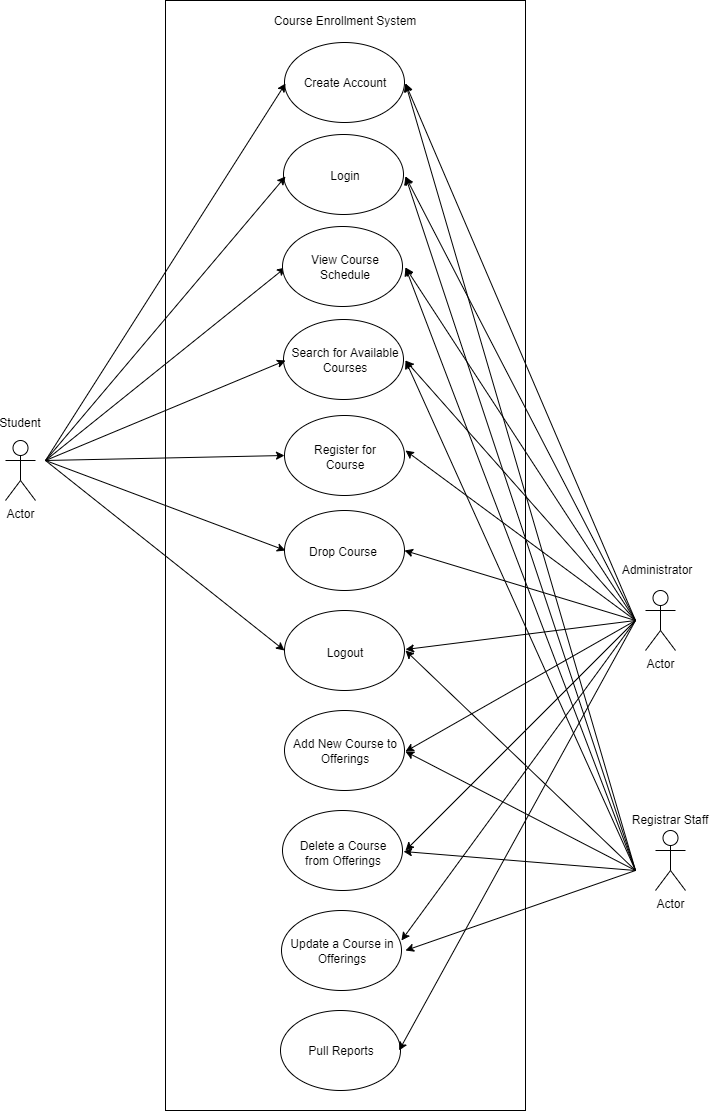

The diagram above was exported from draw.io. Its source (the exported page's mxGraphModel, read from the mxfile embedded in the PNG):
<mxGraphModel dx="1887" dy="1253" grid="1" gridSize="10" guides="1" tooltips="1" connect="1" arrows="1" fold="1" page="1" pageScale="1" pageWidth="1950" pageHeight="3500" math="0" shadow="0">
  <root>
    <mxCell id="0" />
    <mxCell id="1" parent="0" />
    <mxCell id="yBN43Sy69w3VJmx_Aqh6-1" value="" style="rounded=0;whiteSpace=wrap;html=1;fillColor=#FFFFFF;" vertex="1" parent="1">
      <mxGeometry x="205" y="40" width="360" height="1110" as="geometry" />
    </mxCell>
    <mxCell id="yBN43Sy69w3VJmx_Aqh6-2" value="Course Enrollment System" style="text;html=1;strokeColor=none;fillColor=none;align=center;verticalAlign=middle;whiteSpace=wrap;rounded=0;" vertex="1" parent="1">
      <mxGeometry x="275" y="51" width="220" height="20" as="geometry" />
    </mxCell>
    <mxCell id="yBN43Sy69w3VJmx_Aqh6-3" value="" style="ellipse;whiteSpace=wrap;html=1;" vertex="1" parent="1">
      <mxGeometry x="323" y="174" width="120" height="80" as="geometry" />
    </mxCell>
    <mxCell id="yBN43Sy69w3VJmx_Aqh6-4" value="Login" style="text;html=1;strokeColor=none;fillColor=none;align=center;verticalAlign=middle;whiteSpace=wrap;rounded=0;" vertex="1" parent="1">
      <mxGeometry x="325" y="191" width="120" height="50" as="geometry" />
    </mxCell>
    <mxCell id="yBN43Sy69w3VJmx_Aqh6-5" value="" style="ellipse;whiteSpace=wrap;html=1;" vertex="1" parent="1">
      <mxGeometry x="323" y="359" width="120" height="80" as="geometry" />
    </mxCell>
    <mxCell id="yBN43Sy69w3VJmx_Aqh6-6" value="Search for Available Courses" style="text;html=1;strokeColor=none;fillColor=none;align=center;verticalAlign=middle;whiteSpace=wrap;rounded=0;" vertex="1" parent="1">
      <mxGeometry x="325" y="375" width="120" height="50" as="geometry" />
    </mxCell>
    <mxCell id="yBN43Sy69w3VJmx_Aqh6-7" value="" style="ellipse;whiteSpace=wrap;html=1;" vertex="1" parent="1">
      <mxGeometry x="324" y="455" width="120" height="80" as="geometry" />
    </mxCell>
    <mxCell id="yBN43Sy69w3VJmx_Aqh6-8" value="Register for Course" style="text;html=1;strokeColor=none;fillColor=none;align=center;verticalAlign=middle;whiteSpace=wrap;rounded=0;" vertex="1" parent="1">
      <mxGeometry x="335" y="472" width="100" height="50" as="geometry" />
    </mxCell>
    <mxCell id="yBN43Sy69w3VJmx_Aqh6-9" value="" style="ellipse;whiteSpace=wrap;html=1;" vertex="1" parent="1">
      <mxGeometry x="324" y="550" width="120" height="80" as="geometry" />
    </mxCell>
    <mxCell id="yBN43Sy69w3VJmx_Aqh6-10" value="Drop Course" style="text;html=1;strokeColor=none;fillColor=none;align=center;verticalAlign=middle;whiteSpace=wrap;rounded=0;" vertex="1" parent="1">
      <mxGeometry x="333" y="567" width="100" height="50" as="geometry" />
    </mxCell>
    <mxCell id="yBN43Sy69w3VJmx_Aqh6-11" value="" style="ellipse;whiteSpace=wrap;html=1;" vertex="1" parent="1">
      <mxGeometry x="324" y="650" width="120" height="80" as="geometry" />
    </mxCell>
    <mxCell id="yBN43Sy69w3VJmx_Aqh6-12" value="Logout" style="text;html=1;strokeColor=none;fillColor=none;align=center;verticalAlign=middle;whiteSpace=wrap;rounded=0;" vertex="1" parent="1">
      <mxGeometry x="335" y="668" width="100" height="50" as="geometry" />
    </mxCell>
    <mxCell id="yBN43Sy69w3VJmx_Aqh6-13" value="Actor" style="shape=umlActor;verticalLabelPosition=bottom;labelBackgroundColor=#ffffff;verticalAlign=top;html=1;fillColor=#FFFFFF;" vertex="1" parent="1">
      <mxGeometry x="45" y="480" width="30" height="60" as="geometry" />
    </mxCell>
    <mxCell id="yBN43Sy69w3VJmx_Aqh6-14" value="Actor" style="shape=umlActor;verticalLabelPosition=bottom;labelBackgroundColor=#ffffff;verticalAlign=top;html=1;outlineConnect=0;fillColor=#FFFFFF;" vertex="1" parent="1">
      <mxGeometry x="685" y="630" width="30" height="60" as="geometry" />
    </mxCell>
    <mxCell id="yBN43Sy69w3VJmx_Aqh6-15" value="Actor" style="shape=umlActor;verticalLabelPosition=bottom;labelBackgroundColor=#ffffff;verticalAlign=top;html=1;outlineConnect=0;fillColor=#FFFFFF;" vertex="1" parent="1">
      <mxGeometry x="695" y="870" width="30" height="60" as="geometry" />
    </mxCell>
    <mxCell id="yBN43Sy69w3VJmx_Aqh6-16" value="" style="ellipse;whiteSpace=wrap;html=1;" vertex="1" parent="1">
      <mxGeometry x="324" y="750" width="120" height="80" as="geometry" />
    </mxCell>
    <mxCell id="yBN43Sy69w3VJmx_Aqh6-17" value="Add New Course to Offerings" style="text;html=1;strokeColor=none;fillColor=none;align=center;verticalAlign=middle;whiteSpace=wrap;rounded=0;" vertex="1" parent="1">
      <mxGeometry x="325" y="766" width="120" height="50" as="geometry" />
    </mxCell>
    <mxCell id="yBN43Sy69w3VJmx_Aqh6-18" value="" style="ellipse;whiteSpace=wrap;html=1;" vertex="1" parent="1">
      <mxGeometry x="322" y="850" width="120" height="80" as="geometry" />
    </mxCell>
    <mxCell id="yBN43Sy69w3VJmx_Aqh6-19" value="Delete a Course from Offerings" style="text;html=1;strokeColor=none;fillColor=none;align=center;verticalAlign=middle;whiteSpace=wrap;rounded=0;" vertex="1" parent="1">
      <mxGeometry x="333" y="868" width="100" height="50" as="geometry" />
    </mxCell>
    <mxCell id="yBN43Sy69w3VJmx_Aqh6-20" value="" style="ellipse;whiteSpace=wrap;html=1;" vertex="1" parent="1">
      <mxGeometry x="321" y="950" width="120" height="80" as="geometry" />
    </mxCell>
    <mxCell id="yBN43Sy69w3VJmx_Aqh6-21" value="Update a Course in Offerings" style="text;html=1;strokeColor=none;fillColor=none;align=center;verticalAlign=middle;whiteSpace=wrap;rounded=0;" vertex="1" parent="1">
      <mxGeometry x="312" y="966" width="140" height="50" as="geometry" />
    </mxCell>
    <mxCell id="yBN43Sy69w3VJmx_Aqh6-22" value="" style="ellipse;whiteSpace=wrap;html=1;" vertex="1" parent="1">
      <mxGeometry x="320" y="1050" width="120" height="80" as="geometry" />
    </mxCell>
    <mxCell id="yBN43Sy69w3VJmx_Aqh6-23" value="Pull Reports" style="text;html=1;strokeColor=none;fillColor=none;align=center;verticalAlign=middle;whiteSpace=wrap;rounded=0;" vertex="1" parent="1">
      <mxGeometry x="318" y="1066" width="126" height="50" as="geometry" />
    </mxCell>
    <mxCell id="yBN43Sy69w3VJmx_Aqh6-24" value="Administrator" style="text;html=1;strokeColor=none;fillColor=none;align=center;verticalAlign=middle;whiteSpace=wrap;rounded=0;" vertex="1" parent="1">
      <mxGeometry x="647" y="600" width="100" height="20" as="geometry" />
    </mxCell>
    <mxCell id="yBN43Sy69w3VJmx_Aqh6-25" value="Student" style="text;html=1;strokeColor=none;fillColor=none;align=center;verticalAlign=middle;whiteSpace=wrap;rounded=0;" vertex="1" parent="1">
      <mxGeometry x="40" y="453" width="40" height="20" as="geometry" />
    </mxCell>
    <mxCell id="yBN43Sy69w3VJmx_Aqh6-26" value="Registrar Staff" style="text;html=1;strokeColor=none;fillColor=none;align=center;verticalAlign=middle;whiteSpace=wrap;rounded=0;" vertex="1" parent="1">
      <mxGeometry x="660" y="850" width="100" height="20" as="geometry" />
    </mxCell>
    <mxCell id="yBN43Sy69w3VJmx_Aqh6-27" value="" style="endArrow=classic;html=1;entryX=0;entryY=0.5;entryDx=0;entryDy=0;" edge="1" parent="1" target="yBN43Sy69w3VJmx_Aqh6-41">
      <mxGeometry width="50" height="50" relative="1" as="geometry">
        <mxPoint x="85" y="500" as="sourcePoint" />
        <mxPoint x="325" y="281" as="targetPoint" />
      </mxGeometry>
    </mxCell>
    <mxCell id="yBN43Sy69w3VJmx_Aqh6-28" value="" style="endArrow=classic;html=1;" edge="1" parent="1">
      <mxGeometry width="50" height="50" relative="1" as="geometry">
        <mxPoint x="85" y="500" as="sourcePoint" />
        <mxPoint x="325" y="400" as="targetPoint" />
      </mxGeometry>
    </mxCell>
    <mxCell id="yBN43Sy69w3VJmx_Aqh6-29" value="" style="endArrow=classic;html=1;entryX=0;entryY=0.5;entryDx=0;entryDy=0;" edge="1" parent="1" target="yBN43Sy69w3VJmx_Aqh6-7">
      <mxGeometry width="50" height="50" relative="1" as="geometry">
        <mxPoint x="85" y="500" as="sourcePoint" />
        <mxPoint x="155" y="570" as="targetPoint" />
      </mxGeometry>
    </mxCell>
    <mxCell id="yBN43Sy69w3VJmx_Aqh6-30" value="" style="endArrow=classic;html=1;" edge="1" parent="1">
      <mxGeometry width="50" height="50" relative="1" as="geometry">
        <mxPoint x="675" y="660" as="sourcePoint" />
        <mxPoint x="445" y="490" as="targetPoint" />
      </mxGeometry>
    </mxCell>
    <mxCell id="yBN43Sy69w3VJmx_Aqh6-31" value="" style="endArrow=classic;html=1;" edge="1" parent="1">
      <mxGeometry width="50" height="50" relative="1" as="geometry">
        <mxPoint x="85" y="500" as="sourcePoint" />
        <mxPoint x="325" y="590" as="targetPoint" />
      </mxGeometry>
    </mxCell>
    <mxCell id="yBN43Sy69w3VJmx_Aqh6-32" value="" style="endArrow=classic;html=1;entryX=0;entryY=0.5;entryDx=0;entryDy=0;" edge="1" parent="1" target="yBN43Sy69w3VJmx_Aqh6-11">
      <mxGeometry width="50" height="50" relative="1" as="geometry">
        <mxPoint x="85" y="500" as="sourcePoint" />
        <mxPoint x="215" y="700" as="targetPoint" />
      </mxGeometry>
    </mxCell>
    <mxCell id="yBN43Sy69w3VJmx_Aqh6-33" value="" style="endArrow=classic;html=1;entryX=0.921;entryY=0.28;entryDx=0;entryDy=0;entryPerimeter=0;" edge="1" parent="1" target="yBN43Sy69w3VJmx_Aqh6-21">
      <mxGeometry width="50" height="50" relative="1" as="geometry">
        <mxPoint x="675" y="660" as="sourcePoint" />
        <mxPoint x="685" y="730" as="targetPoint" />
      </mxGeometry>
    </mxCell>
    <mxCell id="yBN43Sy69w3VJmx_Aqh6-34" value="" style="endArrow=classic;html=1;entryX=0.957;entryY=0.48;entryDx=0;entryDy=0;entryPerimeter=0;" edge="1" parent="1" target="yBN43Sy69w3VJmx_Aqh6-23">
      <mxGeometry width="50" height="50" relative="1" as="geometry">
        <mxPoint x="675" y="660" as="sourcePoint" />
        <mxPoint x="675" y="780" as="targetPoint" />
      </mxGeometry>
    </mxCell>
    <mxCell id="yBN43Sy69w3VJmx_Aqh6-35" value="" style="endArrow=classic;html=1;entryX=0.95;entryY=0.48;entryDx=0;entryDy=0;entryPerimeter=0;" edge="1" parent="1" target="yBN43Sy69w3VJmx_Aqh6-21">
      <mxGeometry width="50" height="50" relative="1" as="geometry">
        <mxPoint x="675" y="910" as="sourcePoint" />
        <mxPoint x="655" y="990" as="targetPoint" />
      </mxGeometry>
    </mxCell>
    <mxCell id="yBN43Sy69w3VJmx_Aqh6-36" value="" style="endArrow=classic;html=1;entryX=1.1;entryY=0.46;entryDx=0;entryDy=0;entryPerimeter=0;" edge="1" parent="1" target="yBN43Sy69w3VJmx_Aqh6-19">
      <mxGeometry width="50" height="50" relative="1" as="geometry">
        <mxPoint x="675" y="910" as="sourcePoint" />
        <mxPoint x="685" y="1040" as="targetPoint" />
      </mxGeometry>
    </mxCell>
    <mxCell id="yBN43Sy69w3VJmx_Aqh6-37" value="" style="endArrow=classic;html=1;entryX=1;entryY=0.5;entryDx=0;entryDy=0;" edge="1" parent="1" target="yBN43Sy69w3VJmx_Aqh6-6">
      <mxGeometry width="50" height="50" relative="1" as="geometry">
        <mxPoint x="675" y="910" as="sourcePoint" />
        <mxPoint x="445" y="500" as="targetPoint" />
      </mxGeometry>
    </mxCell>
    <mxCell id="yBN43Sy69w3VJmx_Aqh6-38" value="" style="ellipse;whiteSpace=wrap;html=1;" vertex="1" parent="1">
      <mxGeometry x="324" y="82" width="120" height="80" as="geometry" />
    </mxCell>
    <mxCell id="yBN43Sy69w3VJmx_Aqh6-39" value="Create Account" style="text;html=1;strokeColor=none;fillColor=none;align=center;verticalAlign=middle;whiteSpace=wrap;rounded=0;" vertex="1" parent="1">
      <mxGeometry x="325" y="98" width="120" height="50" as="geometry" />
    </mxCell>
    <mxCell id="yBN43Sy69w3VJmx_Aqh6-40" value="" style="ellipse;whiteSpace=wrap;html=1;" vertex="1" parent="1">
      <mxGeometry x="322" y="266" width="120" height="80" as="geometry" />
    </mxCell>
    <mxCell id="yBN43Sy69w3VJmx_Aqh6-41" value="View Course Schedule" style="text;html=1;strokeColor=none;fillColor=none;align=center;verticalAlign=middle;whiteSpace=wrap;rounded=0;" vertex="1" parent="1">
      <mxGeometry x="325" y="282" width="120" height="50" as="geometry" />
    </mxCell>
    <mxCell id="yBN43Sy69w3VJmx_Aqh6-42" value="" style="endArrow=classic;html=1;entryX=0;entryY=0.5;entryDx=0;entryDy=0;" edge="1" parent="1" target="yBN43Sy69w3VJmx_Aqh6-39">
      <mxGeometry width="50" height="50" relative="1" as="geometry">
        <mxPoint x="85" y="500" as="sourcePoint" />
        <mxPoint x="335" y="291" as="targetPoint" />
      </mxGeometry>
    </mxCell>
    <mxCell id="yBN43Sy69w3VJmx_Aqh6-43" value="" style="endArrow=classic;html=1;entryX=0;entryY=0.5;entryDx=0;entryDy=0;" edge="1" parent="1" target="yBN43Sy69w3VJmx_Aqh6-4">
      <mxGeometry width="50" height="50" relative="1" as="geometry">
        <mxPoint x="85" y="500" as="sourcePoint" />
        <mxPoint x="345" y="301" as="targetPoint" />
      </mxGeometry>
    </mxCell>
    <mxCell id="yBN43Sy69w3VJmx_Aqh6-44" value="" style="endArrow=classic;html=1;entryX=1;entryY=0.5;entryDx=0;entryDy=0;" edge="1" parent="1" target="yBN43Sy69w3VJmx_Aqh6-39">
      <mxGeometry width="50" height="50" relative="1" as="geometry">
        <mxPoint x="675" y="660" as="sourcePoint" />
        <mxPoint x="455" y="500" as="targetPoint" />
      </mxGeometry>
    </mxCell>
    <mxCell id="yBN43Sy69w3VJmx_Aqh6-45" value="" style="endArrow=classic;html=1;entryX=1;entryY=0.5;entryDx=0;entryDy=0;" edge="1" parent="1" target="yBN43Sy69w3VJmx_Aqh6-4">
      <mxGeometry width="50" height="50" relative="1" as="geometry">
        <mxPoint x="675" y="660" as="sourcePoint" />
        <mxPoint x="445" y="160" as="targetPoint" />
      </mxGeometry>
    </mxCell>
    <mxCell id="yBN43Sy69w3VJmx_Aqh6-46" value="" style="endArrow=classic;html=1;entryX=1;entryY=0.5;entryDx=0;entryDy=0;" edge="1" parent="1" target="yBN43Sy69w3VJmx_Aqh6-41">
      <mxGeometry width="50" height="50" relative="1" as="geometry">
        <mxPoint x="675" y="660" as="sourcePoint" />
        <mxPoint x="515" y="190" as="targetPoint" />
      </mxGeometry>
    </mxCell>
    <mxCell id="yBN43Sy69w3VJmx_Aqh6-47" value="" style="endArrow=classic;html=1;entryX=1;entryY=0.5;entryDx=0;entryDy=0;" edge="1" parent="1" target="yBN43Sy69w3VJmx_Aqh6-6">
      <mxGeometry width="50" height="50" relative="1" as="geometry">
        <mxPoint x="675" y="660" as="sourcePoint" />
        <mxPoint x="455" y="210" as="targetPoint" />
      </mxGeometry>
    </mxCell>
    <mxCell id="yBN43Sy69w3VJmx_Aqh6-48" value="" style="endArrow=classic;html=1;entryX=1;entryY=0.5;entryDx=0;entryDy=0;" edge="1" parent="1" target="yBN43Sy69w3VJmx_Aqh6-9">
      <mxGeometry width="50" height="50" relative="1" as="geometry">
        <mxPoint x="675" y="660" as="sourcePoint" />
        <mxPoint x="485" y="290" as="targetPoint" />
      </mxGeometry>
    </mxCell>
    <mxCell id="yBN43Sy69w3VJmx_Aqh6-49" value="" style="endArrow=classic;html=1;entryX=1.1;entryY=0.42;entryDx=0;entryDy=0;entryPerimeter=0;" edge="1" parent="1" target="yBN43Sy69w3VJmx_Aqh6-12">
      <mxGeometry width="50" height="50" relative="1" as="geometry">
        <mxPoint x="675" y="660" as="sourcePoint" />
        <mxPoint x="535" y="560" as="targetPoint" />
      </mxGeometry>
    </mxCell>
    <mxCell id="yBN43Sy69w3VJmx_Aqh6-50" value="" style="endArrow=classic;html=1;entryX=1;entryY=0.5;entryDx=0;entryDy=0;" edge="1" parent="1" target="yBN43Sy69w3VJmx_Aqh6-17">
      <mxGeometry width="50" height="50" relative="1" as="geometry">
        <mxPoint x="675" y="660" as="sourcePoint" />
        <mxPoint x="515" y="630" as="targetPoint" />
      </mxGeometry>
    </mxCell>
    <mxCell id="yBN43Sy69w3VJmx_Aqh6-51" value="" style="endArrow=classic;html=1;" edge="1" parent="1">
      <mxGeometry width="50" height="50" relative="1" as="geometry">
        <mxPoint x="675" y="660" as="sourcePoint" />
        <mxPoint x="445" y="890" as="targetPoint" />
      </mxGeometry>
    </mxCell>
    <mxCell id="yBN43Sy69w3VJmx_Aqh6-52" value="" style="endArrow=classic;html=1;entryX=1;entryY=0.5;entryDx=0;entryDy=0;" edge="1" parent="1" target="yBN43Sy69w3VJmx_Aqh6-17">
      <mxGeometry width="50" height="50" relative="1" as="geometry">
        <mxPoint x="675" y="910" as="sourcePoint" />
        <mxPoint x="525" y="660" as="targetPoint" />
      </mxGeometry>
    </mxCell>
    <mxCell id="yBN43Sy69w3VJmx_Aqh6-53" value="" style="endArrow=classic;html=1;entryX=1.1;entryY=0.44;entryDx=0;entryDy=0;entryPerimeter=0;" edge="1" parent="1" target="yBN43Sy69w3VJmx_Aqh6-12">
      <mxGeometry width="50" height="50" relative="1" as="geometry">
        <mxPoint x="675" y="910" as="sourcePoint" />
        <mxPoint x="495" y="630" as="targetPoint" />
      </mxGeometry>
    </mxCell>
    <mxCell id="yBN43Sy69w3VJmx_Aqh6-54" value="" style="endArrow=classic;html=1;entryX=1;entryY=0.5;entryDx=0;entryDy=0;" edge="1" parent="1" target="yBN43Sy69w3VJmx_Aqh6-41">
      <mxGeometry width="50" height="50" relative="1" as="geometry">
        <mxPoint x="675" y="910" as="sourcePoint" />
        <mxPoint x="535" y="270" as="targetPoint" />
      </mxGeometry>
    </mxCell>
    <mxCell id="yBN43Sy69w3VJmx_Aqh6-55" value="" style="endArrow=classic;html=1;entryX=1;entryY=0.5;entryDx=0;entryDy=0;" edge="1" parent="1" target="yBN43Sy69w3VJmx_Aqh6-4">
      <mxGeometry width="50" height="50" relative="1" as="geometry">
        <mxPoint x="675" y="910" as="sourcePoint" />
        <mxPoint x="465" y="120" as="targetPoint" />
      </mxGeometry>
    </mxCell>
    <mxCell id="yBN43Sy69w3VJmx_Aqh6-56" value="" style="endArrow=classic;html=1;entryX=1;entryY=0.5;entryDx=0;entryDy=0;" edge="1" parent="1" target="yBN43Sy69w3VJmx_Aqh6-39">
      <mxGeometry width="50" height="50" relative="1" as="geometry">
        <mxPoint x="675" y="910" as="sourcePoint" />
        <mxPoint x="475" y="90" as="targetPoint" />
      </mxGeometry>
    </mxCell>
  </root>
</mxGraphModel>